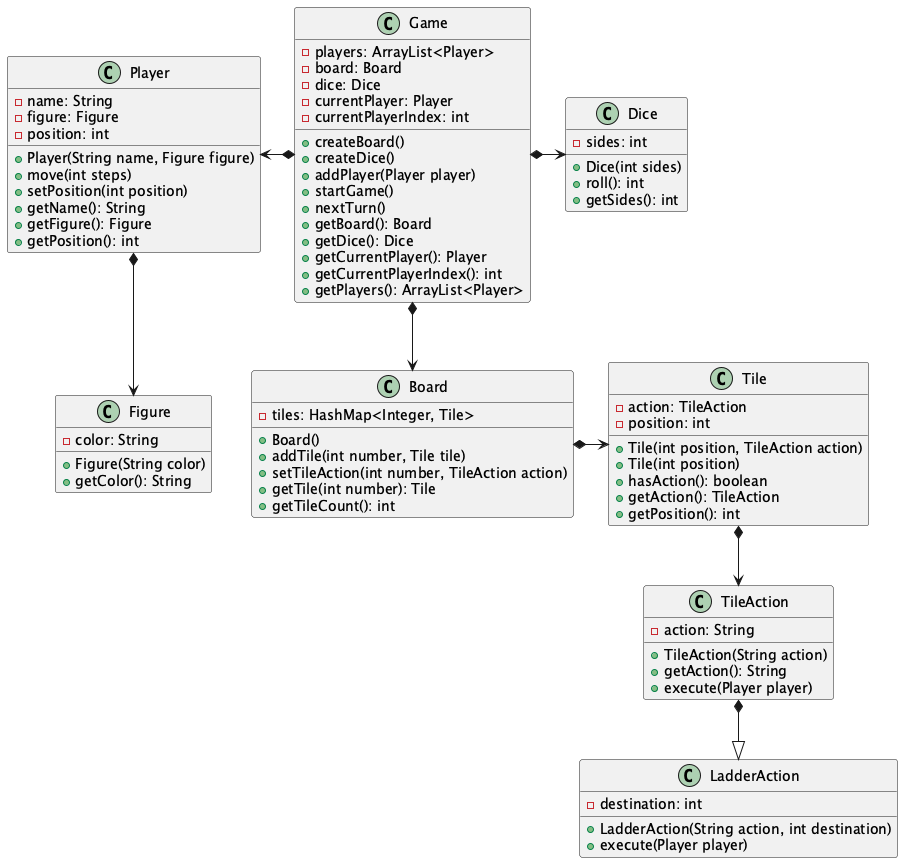

The diagram above was rendered by PlantUML. Its source (embedded in the PNG):
@startuml

class Game {
    -players: ArrayList<Player>
    -board: Board
    -dice: Dice
    -currentPlayer: Player
    -currentPlayerIndex: int
    +createBoard()
    +createDice()
    +addPlayer(Player player)
    +startGame()
    +nextTurn()
    +getBoard(): Board
    +getDice(): Dice
    +getCurrentPlayer(): Player
    +getCurrentPlayerIndex(): int
    +getPlayers(): ArrayList<Player>
}

class Player {
    -name: String
    -figure: Figure
    -position: int
    +Player(String name, Figure figure)
    +move(int steps)
    +setPosition(int position)
    +getName(): String
    +getFigure(): Figure
    +getPosition(): int
}

class Figure {
    -color: String
    +Figure(String color)
    +getColor(): String
}

class Board {
    -tiles: HashMap<Integer, Tile>
    +Board()
    +addTile(int number, Tile tile)
    +setTileAction(int number, TileAction action)
    +getTile(int number): Tile
    +getTileCount(): int
}

class Dice {
    -sides: int
    +Dice(int sides)
    +roll(): int
    +getSides(): int
}

class Tile {
    -action: TileAction
    -position: int
    +Tile(int position, TileAction action)
    +Tile(int position)
    +hasAction(): boolean
    +getAction(): TileAction
    +getPosition(): int
}

class TileAction {
    -action: String
    +TileAction(String action)
    +getAction(): String
    +execute(Player player)
}

class LadderAction {
    -destination: int
    +LadderAction(String action, int destination)
    +execute(Player player)
}

Game *-left-> Player
Game *-right-> Dice
Game *--> Board
Player *-down-> Figure
Board *-right-> Tile
Tile *--> TileAction
TileAction *--|> LadderAction

@enduml